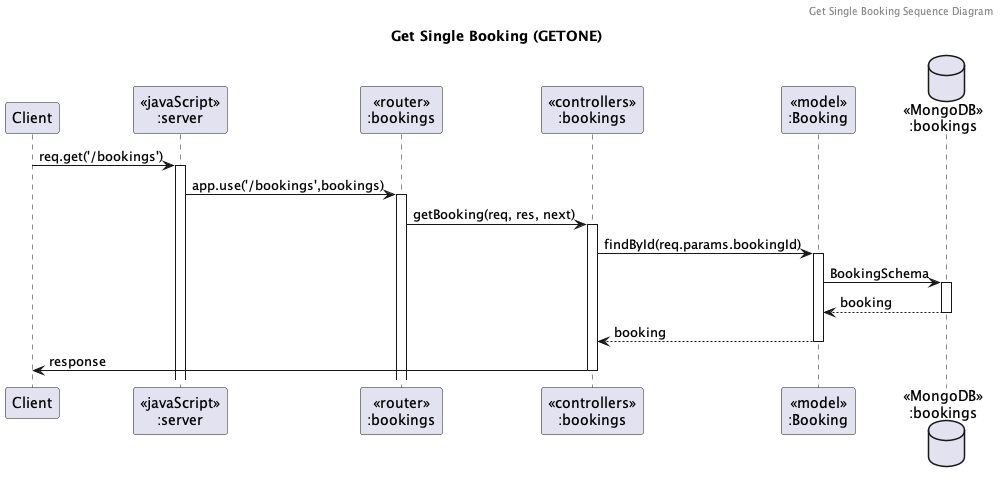

The diagram above was rendered by PlantUML. Its source (embedded in the PNG):
@startuml Get Single Booking (GETONE)

header Get Single Booking Sequence Diagram
title "Get Single Booking (GETONE)"

participant "Client" as client
participant "<<javaScript>>\n:server" as server
participant "<<router>>\n:bookings" as routerBookings
participant "<<controllers>>\n:bookings" as controllersBookings
participant "<<model>>\n:Booking" as modelBooking
database "<<MongoDB>>\n:bookings" as BookingsDatabase

client->server ++:req.get('/bookings')
server->routerBookings ++:app.use('/bookings',bookings)
routerBookings -> controllersBookings ++: getBooking(req, res, next)
controllersBookings->modelBooking ++:findById(req.params.bookingId)
modelBooking ->BookingsDatabase ++: BookingSchema
BookingsDatabase --> modelBooking --: booking
controllersBookings <-- modelBooking --:booking
controllersBookings->client --:response

@enduml